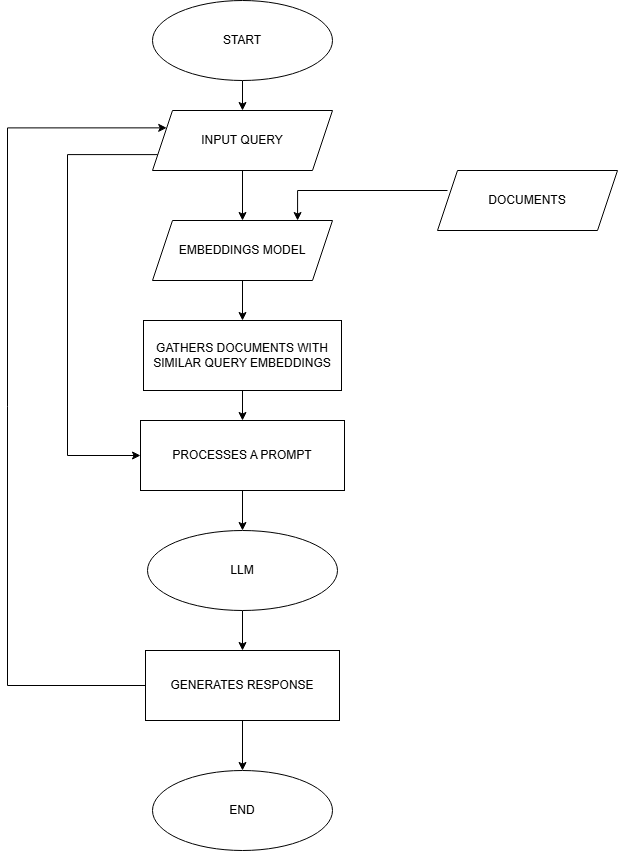

The diagram above was exported from draw.io. Its source (the exported page's mxGraphModel, read from the mxfile embedded in the PNG):
<mxGraphModel dx="1678" dy="914" grid="1" gridSize="10" guides="1" tooltips="1" connect="1" arrows="1" fold="1" page="1" pageScale="1" pageWidth="850" pageHeight="1100" math="0" shadow="0">
  <root>
    <mxCell id="0" />
    <mxCell id="1" parent="0" />
    <mxCell id="-HZw48sj_btF0rOVLrgL-11" edge="1" parent="1" source="-HZw48sj_btF0rOVLrgL-1" style="edgeStyle=orthogonalEdgeStyle;rounded=0;orthogonalLoop=1;jettySize=auto;html=1;exitX=0.5;exitY=1;exitDx=0;exitDy=0;entryX=0.5;entryY=0;entryDx=0;entryDy=0;" target="-HZw48sj_btF0rOVLrgL-3">
      <mxGeometry relative="1" as="geometry" />
    </mxCell>
    <mxCell id="-HZw48sj_btF0rOVLrgL-1" parent="1" style="ellipse;whiteSpace=wrap;html=1;" value="START" vertex="1">
      <mxGeometry height="80" width="180" x="335" y="10" as="geometry" />
    </mxCell>
    <mxCell id="-HZw48sj_btF0rOVLrgL-2" parent="1" style="ellipse;whiteSpace=wrap;html=1;" value="END" vertex="1">
      <mxGeometry height="80" width="180" x="335" y="780" as="geometry" />
    </mxCell>
    <mxCell id="-HZw48sj_btF0rOVLrgL-12" edge="1" parent="1" source="-HZw48sj_btF0rOVLrgL-3" style="edgeStyle=orthogonalEdgeStyle;rounded=0;orthogonalLoop=1;jettySize=auto;html=1;exitX=0.5;exitY=1;exitDx=0;exitDy=0;entryX=0.5;entryY=0;entryDx=0;entryDy=0;" target="-HZw48sj_btF0rOVLrgL-5">
      <mxGeometry relative="1" as="geometry" />
    </mxCell>
    <mxCell id="-HZw48sj_btF0rOVLrgL-28" edge="1" parent="1" source="-HZw48sj_btF0rOVLrgL-3" style="edgeStyle=orthogonalEdgeStyle;rounded=0;orthogonalLoop=1;jettySize=auto;html=1;exitX=0;exitY=0.75;exitDx=0;exitDy=0;entryX=0;entryY=0.5;entryDx=0;entryDy=0;" target="-HZw48sj_btF0rOVLrgL-7">
      <mxGeometry relative="1" as="geometry">
        <Array as="points">
          <mxPoint x="250" y="164" />
          <mxPoint x="250" y="465" />
        </Array>
      </mxGeometry>
    </mxCell>
    <mxCell id="-HZw48sj_btF0rOVLrgL-3" parent="1" style="shape=parallelogram;perimeter=parallelogramPerimeter;whiteSpace=wrap;html=1;fixedSize=1;" value="INPUT QUERY" vertex="1">
      <mxGeometry height="60" width="180" x="335" y="120" as="geometry" />
    </mxCell>
    <mxCell id="-HZw48sj_btF0rOVLrgL-4" parent="1" style="shape=parallelogram;perimeter=parallelogramPerimeter;whiteSpace=wrap;html=1;fixedSize=1;" value="DOCUMENTS" vertex="1">
      <mxGeometry height="60" width="180" x="620" y="180" as="geometry" />
    </mxCell>
    <mxCell id="-HZw48sj_btF0rOVLrgL-13" edge="1" parent="1" source="-HZw48sj_btF0rOVLrgL-5" style="edgeStyle=orthogonalEdgeStyle;rounded=0;orthogonalLoop=1;jettySize=auto;html=1;exitX=0.5;exitY=1;exitDx=0;exitDy=0;entryX=0.5;entryY=0;entryDx=0;entryDy=0;" target="-HZw48sj_btF0rOVLrgL-8">
      <mxGeometry relative="1" as="geometry" />
    </mxCell>
    <mxCell id="-HZw48sj_btF0rOVLrgL-5" parent="1" style="shape=parallelogram;perimeter=parallelogramPerimeter;whiteSpace=wrap;html=1;fixedSize=1;" value="EMBEDDINGS MODEL" vertex="1">
      <mxGeometry height="60" width="180" x="335" y="230" as="geometry" />
    </mxCell>
    <mxCell id="-HZw48sj_btF0rOVLrgL-17" edge="1" parent="1" source="-HZw48sj_btF0rOVLrgL-7" style="edgeStyle=orthogonalEdgeStyle;rounded=0;orthogonalLoop=1;jettySize=auto;html=1;" target="-HZw48sj_btF0rOVLrgL-9" value="">
      <mxGeometry relative="1" as="geometry" />
    </mxCell>
    <mxCell id="-HZw48sj_btF0rOVLrgL-7" parent="1" style="rounded=0;whiteSpace=wrap;html=1;" value="PROCESSES A PROMPT" vertex="1">
      <mxGeometry height="70" width="204" x="323" y="430" as="geometry" />
    </mxCell>
    <mxCell id="-HZw48sj_btF0rOVLrgL-16" edge="1" parent="1" source="-HZw48sj_btF0rOVLrgL-8" style="edgeStyle=orthogonalEdgeStyle;rounded=0;orthogonalLoop=1;jettySize=auto;html=1;" target="-HZw48sj_btF0rOVLrgL-7" value="">
      <mxGeometry relative="1" as="geometry" />
    </mxCell>
    <mxCell id="-HZw48sj_btF0rOVLrgL-8" parent="1" style="rounded=0;whiteSpace=wrap;html=1;" value="GATHERS DOCUMENTS WITH SIMILAR QUERY EMBEDDINGS" vertex="1">
      <mxGeometry height="70" width="198" x="326" y="330" as="geometry" />
    </mxCell>
    <mxCell id="-HZw48sj_btF0rOVLrgL-18" edge="1" parent="1" source="-HZw48sj_btF0rOVLrgL-9" style="edgeStyle=orthogonalEdgeStyle;rounded=0;orthogonalLoop=1;jettySize=auto;html=1;" target="-HZw48sj_btF0rOVLrgL-10" value="">
      <mxGeometry relative="1" as="geometry" />
    </mxCell>
    <mxCell id="-HZw48sj_btF0rOVLrgL-9" parent="1" style="ellipse;whiteSpace=wrap;html=1;" value="LLM" vertex="1">
      <mxGeometry height="80" width="190" x="330" y="540" as="geometry" />
    </mxCell>
    <mxCell id="-HZw48sj_btF0rOVLrgL-22" edge="1" parent="1" source="-HZw48sj_btF0rOVLrgL-10" style="edgeStyle=orthogonalEdgeStyle;rounded=0;orthogonalLoop=1;jettySize=auto;html=1;" target="-HZw48sj_btF0rOVLrgL-2" value="">
      <mxGeometry relative="1" as="geometry" />
    </mxCell>
    <mxCell id="-HZw48sj_btF0rOVLrgL-29" edge="1" parent="1" source="-HZw48sj_btF0rOVLrgL-10" style="edgeStyle=orthogonalEdgeStyle;rounded=0;orthogonalLoop=1;jettySize=auto;html=1;exitX=0;exitY=0.5;exitDx=0;exitDy=0;entryX=0;entryY=0.25;entryDx=0;entryDy=0;" target="-HZw48sj_btF0rOVLrgL-3">
      <mxGeometry relative="1" as="geometry">
        <Array as="points">
          <mxPoint x="190" y="695" />
          <mxPoint x="190" y="137" />
        </Array>
      </mxGeometry>
    </mxCell>
    <mxCell id="-HZw48sj_btF0rOVLrgL-10" parent="1" style="rounded=0;whiteSpace=wrap;html=1;" value="GENERATES RESPONSE" vertex="1">
      <mxGeometry height="70" width="194" x="328" y="660" as="geometry" />
    </mxCell>
    <mxCell id="-HZw48sj_btF0rOVLrgL-19" edge="1" parent="1" style="edgeStyle=orthogonalEdgeStyle;rounded=0;orthogonalLoop=1;jettySize=auto;html=1;entryX=0.806;entryY=0;entryDx=0;entryDy=0;entryPerimeter=0;" target="-HZw48sj_btF0rOVLrgL-5">
      <mxGeometry relative="1" as="geometry">
        <Array as="points">
          <mxPoint x="630" y="200" />
          <mxPoint x="480" y="200" />
        </Array>
        <mxPoint x="630" y="200" as="sourcePoint" />
      </mxGeometry>
    </mxCell>
  </root>
</mxGraphModel>